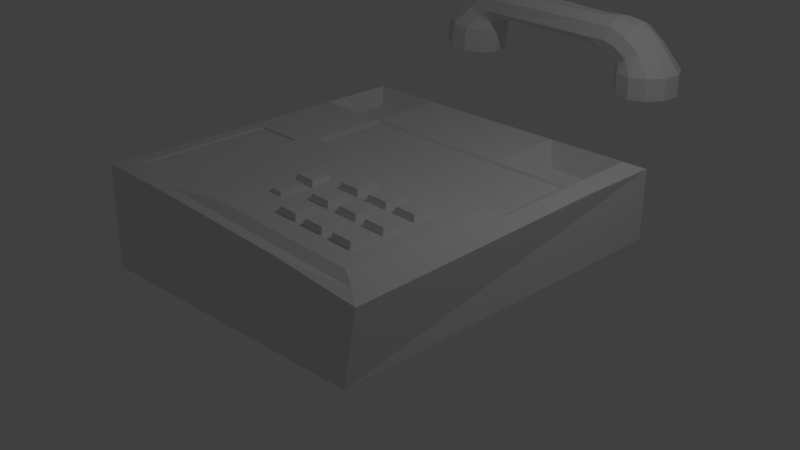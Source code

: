 # Source: ringringitsthemurderphone.blend  (saved by Blender 2.76.0; exported with 4.5.12 LTS)
import bpy
from mathutils import Matrix  # noqa: F401  (used for matrix-valued properties, if any)

bpy.ops.wm.read_factory_settings(use_empty=True)
scene = bpy.context.scene
scene.name = 'Scene'

# ---- collections
col_collection_1 = bpy.data.collections.new('Collection 1'); scene.collection.children.link(col_collection_1)

# ---- materials (node trees are filled in below, after node groups)
mat_material = bpy.data.materials.new('Material')
mat_material.alpha_threshold = 0.0
mat_material.use_transparent_shadow = False
mat_material.roughness = 0.5
mat_material.line_color = (0.0, 0.0, 0.0, 1.0)

# ---- material node trees

# ---- world
world_world = bpy.data.worlds.new('World'); scene.world = world_world
world_world.color = (0.05088, 0.05088, 0.05088)
world_world.use_sun_shadow = False
world_world.sun_shadow_jitter_overblur = 0.0
world_world.cycles.sampling_method = 'MANUAL'
world_world.cycles.sample_map_resolution = 256

# ---- cameras
cam_camera = bpy.data.cameras.new('Camera')
cam_camera.clip_end = 100.0
cam_camera.lens = 35.0
cam_camera.sensor_width = 32.0
cam_camera.sensor_height = 18.0
cam_camera.ortho_scale = 7.314
cam_camera.dof.focus_distance = 0.0
cam_camera.dof.aperture_fstop = 128.0

# ---- lights
light_lamp = bpy.data.lights.new('Lamp', 'POINT')
light_lamp.transmission_factor = 0.0
light_lamp.cutoff_distance = 30.0
light_lamp.energy = 100.0
light_lamp.shadow_buffer_clip_start = 1.001
light_lamp.shadow_soft_size = 0.1
light_lamp.shadow_maximum_resolution = 0.006
light_lamp.use_absolute_resolution = True
light_lamp.cycles.use_multiple_importance_sampling = False

# ---- meshes
me_cylinder = bpy.data.meshes.new('Cylinder')
me_cylinder.from_pydata([(-0.1388, 2.79, -0.4816), (0.0, 2.788, 0.995), (0.01446, 2.765, -0.4857), (0.1461, 2.735, 0.9898), (0.109, 2.64, -0.4901), (0.2159, 2.595, 0.9814), (0.169, 2.464, -0.4847), (0.2424, 2.411, 0.9814), (0.1753, 2.293, -0.4711), (0.2171, 2.242, 0.9898), (0.07188, 2.172, -0.4625), (0.09297, 2.141, 0.995), (-0.1109, 2.137, -0.462), (-0.09297, 2.141, 0.995), (-0.2053, 2.222, -0.452), (-0.1701, 2.242, 1.008), (-0.2536, 2.385, -0.4473), (-0.1875, 2.411, 1.018), (-0.2615, 2.571, -0.4529), (-0.161, 2.595, 1.018), (-0.2266, 2.72, -0.4669), (-0.09913, 2.735, 1.008), (0.1675, 2.735, 1.39), (3.353e-07, 2.788, 1.329), (0.2271, 2.595, 1.423), (0.252, 2.411, 1.432), (0.2342, 2.242, 1.415), (0.08729, 2.141, 1.361), (-0.08729, 2.141, 1.297), (-0.2342, 2.242, 1.243), (-0.218, 2.411, 1.231), (-0.1932, 2.595, 1.24), (-0.1675, 2.735, 1.267), (0.09232, 2.735, 1.572), (-0.04916, 2.788, 1.463), (0.1889, 2.595, 1.646), (0.2099, 2.411, 1.662), (0.1486, 2.242, 1.615), (0.02456, 2.141, 1.519), (-0.1229, 2.141, 1.406), (-0.2469, 2.242, 1.311), (-0.2933, 2.411, 1.266), (-0.2723, 2.595, 1.282), (-0.1906, 2.735, 1.354), (-0.01032, 2.735, 1.695), (-0.1194, 2.788, 1.554), (0.06411, 2.595, 1.792), (0.08028, 2.411, 1.813), (0.03307, 2.242, 1.752), (-0.06254, 2.141, 1.628), (-0.1762, 2.141, 1.481), (-0.2718, 2.242, 1.357), (-0.319, 2.411, 1.296), (-0.3028, 2.595, 1.317), (-0.2284, 2.735, 1.413), (-0.3258, 2.836, 1.979), (-0.3576, 2.907, 1.738), (-0.3041, 2.644, 2.143), (-0.2994, 2.394, 2.179), (-0.3132, 2.164, 2.075), (-0.341, 2.027, 1.864), (-0.3741, 2.027, 1.613), (-0.402, 2.164, 1.402), (-0.4158, 2.394, 1.297), (-0.411, 2.644, 1.333), (-0.3893, 2.836, 1.497), (-0.6679, 2.836, 2.024), (-0.6997, 2.907, 1.783), (-0.6462, 2.644, 2.188), (-0.6415, 2.394, 2.224), (-0.6553, 2.164, 2.12), (-0.6831, 2.027, 1.909), (-0.7162, 2.027, 1.658), (-0.7441, 2.164, 1.447), (-0.7578, 2.394, 1.343), (-0.7531, 2.644, 1.378), (-0.7314, 2.836, 1.543), (-0.1382, 2.782, -0.7014), (0.03818, 2.765, -0.7577), (0.1276, 2.64, -0.8095), (0.1864, 2.465, -0.8268), (0.1958, 2.294, -0.8041), (0.06818, 2.165, -0.7622), (-0.1056, 2.129, -0.7064), (-0.2703, 2.198, -0.6543), (-0.3115, 2.361, -0.6124), (-0.3208, 2.547, -0.611), (-0.2953, 2.696, -0.6505), (-0.1856, 2.78, -0.8489), (-0.03349, 2.765, -0.9548), (0.08727, 2.652, -1.04), (0.1384, 2.477, -1.078), (0.1036, 2.296, -1.056), (-0.006004, 2.166, -0.9812), (-0.1557, 2.128, -0.8775), (-0.2978, 2.194, -0.7778), (-0.3423, 2.353, -0.7064), (-0.3508, 2.538, -0.6983), (-0.3207, 2.692, -0.756), (-0.3076, 2.781, -1.025), (-0.2006, 2.769, -1.177), (-0.1161, 2.66, -1.301), (-0.08095, 2.486, -1.358), (-0.1062, 2.304, -1.33), (-0.1839, 2.171, -1.226), (-0.2894, 2.13, -1.079), (-0.3892, 2.193, -0.9352), (-0.4516, 2.34, -0.8406), (-0.4567, 2.525, -0.8253), (-0.4031, 2.689, -0.8941), (-0.458, 2.88, -1.114), (-0.4469, 2.875, -1.356), (-0.4419, 2.74, -1.557), (-0.4445, 2.518, -1.654), (-0.4539, 2.279, -1.615), (-0.4672, 2.099, -1.454), (-0.4801, 2.035, -1.22), (-0.4885, 2.108, -0.9894), (-0.4898, 2.294, -0.8341), (-0.4835, 2.534, -0.8038), (-0.4717, 2.752, -0.9081), (-0.7588, 2.889, -1.128), (-0.7477, 2.885, -1.37), (-0.7427, 2.75, -1.571), (-0.7453, 2.528, -1.668), (-0.7547, 2.289, -1.629), (-0.768, 2.109, -1.468), (-0.7809, 2.045, -1.234), (-0.7893, 2.117, -1.003), (-0.7906, 2.303, -0.8481), (-0.7843, 2.544, -0.8177), (-0.7725, 2.762, -0.922), (-0.7212, 2.748, -1.16), (-0.7143, 2.745, -1.309), (-0.7112, 2.662, -1.433), (-0.7128, 2.525, -1.493), (-0.7187, 2.378, -1.469), (-0.7268, 2.267, -1.369), (-0.7348, 2.227, -1.226), (-0.74, 2.272, -1.083), (-0.7408, 2.387, -0.9876), (-0.7369, 2.535, -0.9689), (-0.7296, 2.669, -1.033), (-0.5897, 2.746, 1.968), (-0.614, 2.801, 1.785), (-0.5731, 2.6, 2.094), (-0.5695, 2.409, 2.121), (-0.58, 2.233, 2.042), (-0.6013, 2.129, 1.88), (-0.6266, 2.129, 1.689), (-0.6479, 2.233, 1.528), (-0.6584, 2.409, 1.448), (-0.6548, 2.6, 1.475), (-0.6382, 2.746, 1.601)], [], [(0, 1, 3, 2), (2, 3, 5, 4), (4, 5, 7, 6), (6, 7, 9, 8), (8, 9, 11, 10), (10, 11, 13, 12), (12, 13, 15, 14), (14, 15, 17, 16), (16, 17, 19, 18), (19, 17, 30, 31), (20, 21, 1, 0), (18, 19, 21, 20), (12, 14, 84, 83), (26, 25, 36, 37), (17, 15, 29, 30), (15, 13, 28, 29), (13, 11, 27, 28), (11, 9, 26, 27), (9, 7, 25, 26), (3, 1, 23, 22), (7, 5, 24, 25), (1, 21, 32, 23), (5, 3, 22, 24), (21, 19, 31, 32), (39, 38, 49, 50), (23, 32, 43, 34), (22, 23, 34, 33), (30, 29, 40, 41), (27, 26, 37, 38), (24, 22, 33, 35), (31, 30, 41, 42), (28, 27, 38, 39), (25, 24, 35, 36), (32, 31, 42, 43), (29, 28, 39, 40), (45, 54, 65, 56), (36, 35, 46, 47), (43, 42, 53, 54), (40, 39, 50, 51), (37, 36, 47, 48), (34, 43, 54, 45), (33, 34, 45, 44), (41, 40, 51, 52), (38, 37, 48, 49), (35, 33, 44, 46), (42, 41, 52, 53), (61, 60, 71, 72), (44, 45, 56, 55), (52, 51, 62, 63), (49, 48, 59, 60), (46, 44, 55, 57), (53, 52, 63, 64), (50, 49, 60, 61), (47, 46, 57, 58), (54, 53, 64, 65), (51, 50, 61, 62), (48, 47, 58, 59), (66, 67, 144, 143), (58, 57, 68, 69), (65, 64, 75, 76), (62, 61, 72, 73), (59, 58, 69, 70), (56, 65, 76, 67), (55, 56, 67, 66), (63, 62, 73, 74), (60, 59, 70, 71), (57, 55, 66, 68), (64, 63, 74, 75), (79, 80, 91, 90), (10, 12, 83, 82), (8, 10, 82, 81), (6, 8, 81, 80), (0, 2, 78, 77), (4, 6, 80, 79), (20, 0, 77, 87), (2, 4, 79, 78), (18, 20, 87, 86), (16, 18, 86, 85), (14, 16, 85, 84), (95, 96, 107, 106), (86, 87, 98, 97), (83, 84, 95, 94), (80, 81, 92, 91), (87, 77, 88, 98), (77, 78, 89, 88), (84, 85, 96, 95), (81, 82, 93, 92), (78, 79, 90, 89), (85, 86, 97, 96), (82, 83, 94, 93), (101, 102, 113, 112), (92, 93, 104, 103), (89, 90, 101, 100), (96, 97, 108, 107), (93, 94, 105, 104), (90, 91, 102, 101), (97, 98, 109, 108), (94, 95, 106, 105), (91, 92, 103, 102), (98, 88, 99, 109), (88, 89, 100, 99), (114, 115, 126, 125), (108, 109, 120, 119), (105, 106, 117, 116), (102, 103, 114, 113), (109, 99, 110, 120), (99, 100, 111, 110), (106, 107, 118, 117), (103, 104, 115, 114), (100, 101, 112, 111), (107, 108, 119, 118), (104, 105, 116, 115), (130, 131, 142, 141), (111, 112, 123, 122), (118, 119, 130, 129), (115, 116, 127, 126), (112, 113, 124, 123), (119, 120, 131, 130), (116, 117, 128, 127), (113, 114, 125, 124), (120, 110, 121, 131), (110, 111, 122, 121), (117, 118, 129, 128), (132, 133, 134, 135, 136, 137, 138, 139, 140, 141, 142), (127, 128, 139, 138), (124, 125, 136, 135), (131, 121, 132, 142), (121, 122, 133, 132), (128, 129, 140, 139), (125, 126, 137, 136), (122, 123, 134, 133), (129, 130, 141, 140), (126, 127, 138, 137), (123, 124, 135, 134), (143, 144, 153, 152, 151, 150, 149, 148, 147, 146, 145), (74, 73, 150, 151), (71, 70, 147, 148), (68, 66, 143, 145), (75, 74, 151, 152), (72, 71, 148, 149), (69, 68, 145, 146), (76, 75, 152, 153), (73, 72, 149, 150), (70, 69, 146, 147), (67, 76, 153, 144)])
me_cylinder.use_remesh_preserve_volume = False
me_cylinder.use_remesh_preserve_attributes = False
me_cylinder.use_mirror_vertex_groups = False
me_cylinder.update()
me_cube_001 = bpy.data.meshes.new('Cube.001')
me_cube_001.from_pydata([(-0.13, -0.13, -0.13), (-0.0875, -0.0875, -0.01801), (-0.13, 0.13, -0.13), (-0.0875, 0.0875, -0.01801), (0.13, -0.13, -0.13), (0.0875, -0.0875, -0.01801), (0.13, 0.13, -0.13), (0.0875, 0.0875, -0.01801)], [], [(1, 3, 2, 0), (3, 7, 6, 2), (7, 5, 4, 6), (5, 1, 0, 4), (0, 2, 6, 4), (5, 7, 3, 1)])
me_cube_001.use_remesh_preserve_volume = False
me_cube_001.use_remesh_preserve_attributes = False
me_cube_001.use_mirror_vertex_groups = False
me_cube_001.update()
me_cube = bpy.data.meshes.new('Cube')
me_cube.from_pydata([(1.027, 0.9623, -0.8595), (0.9519, -1.036, -0.8648), (-1.027, -0.961, -1.145), (-0.9517, 1.038, -1.14), (1.0, 1.0, -0.4144), (1.0, -1.0, -0.4144), (-1.0, -1.0, -0.4144), (-1.0, 1.0, -0.4144), (1.0, -5.364e-07, -0.4144), (2.384e-07, 1.0, -0.4144), (-5.364e-07, -1.0, -0.4144), (-1.0, 1.788e-07, -0.4144), (-1.49e-07, -1.788e-07, -0.4144), (1.0, -0.5, -0.4144), (-0.5, 1.0, -0.4144), (-0.5, -1.0, -0.4144), (-1.0, 0.5, -0.4144), (1.0, 0.5, -0.4144), (0.5, 1.0, -0.4144), (0.5, -1.0, -0.4144), (-1.0, -0.5, -0.4144), (-0.5, -0.875, -0.4144), (4.47e-08, 0.5, -0.4144), (0.5, -3.576e-07, -0.4144), (-0.5, 0.0, -0.4144), (-0.5, 0.5, -0.4144), (0.5, 0.5, -0.4144), (-0.5789, 4.47e-08, -0.4144), (-0.5, -0.5, -0.4144), (0.9377, 0.9377, -0.5668), (0.9377, 0.5623, -0.5668), (0.5623, 0.9377, -0.5668), (0.5623, 0.5623, -0.5668), (-0.5839, 0.9161, -0.5197), (-0.9161, 0.9161, -0.5197), (-0.9161, 0.5839, -0.5197), (-0.5839, 0.5839, -0.5197), (1.141, 1.046, -0.8708), (1.057, -1.11, -0.856), (-0.9816, 1.126, -1.171), (1.108, 1.088, -0.4521), (-1.075, -1.088, -1.102), (1.108, -1.07, -0.4313), (-1.037, -1.067, -0.42), (-1.037, 1.088, -0.4511), (1.108, -0.4603, -0.4342), (-0.4802, 1.088, -0.4618), (-0.4802, -1.07, -0.4061), (-1.037, 0.5397, -0.447), (1.108, 0.5397, -0.4342), (1.108, 0.03968, -0.4342), (0.5198, 1.088, -0.4618), (0.01984, 1.088, -0.4618), (0.5198, -1.07, -0.4061), (0.01984, -1.07, -0.4061), (-1.037, -0.4603, -0.447), (-1.037, 0.03968, -0.447), (-0.9149, -1.0, -0.4144), (-1.0, -0.25, -0.4144), (-1.0, -0.75, -0.4144), (-0.9149, 8.941e-08, -0.4144), (-0.5, -0.75, -0.4144), (-0.5, -0.25, -0.4144), (-0.9149, -0.5, -0.4144), (-0.9149, -0.07545, -0.4144), (-0.9149, -0.9452, -0.4144), (0.8977, -0.5, -0.3869), (0.8977, -0.9403, -0.3869), (0.5674, -0.9403, -0.3869), (0.2425, -0.9403, -0.3869), (0.2425, -0.5, -0.3869), (0.5674, -0.05968, -0.3869), (0.8977, -0.05968, -0.3869), (-0.1014, -0.05968, -0.3869), (0.2425, -0.05968, -0.3869), (-0.1014, -0.9403, -0.3869), (0.5674, -0.5, -0.3869), (-0.1014, -0.7202, -0.3869), (-0.1014, -0.2798, -0.3869), (-0.1014, -0.5, -0.3869), (-0.5, -0.375, -0.4144), (-0.5789, -0.5, -0.4144), (-0.5789, -1.0, -0.4144), (-0.5, -0.625, -0.4144), (-0.5, -0.125, -0.4144), (-0.9149, -0.09488, -0.4144), (-0.9149, -0.05124, -0.4144), (-0.5789, -0.07545, -0.4144), (-0.9149, -0.9655, -0.4144), (-0.9149, -0.9247, -0.4144), (-0.5789, -0.9452, -0.4144), (-0.5789, -0.9247, -0.4144), (-0.5789, -0.9655, -0.4144), (-0.5789, -0.05124, -0.4144), (-0.5789, -0.09488, -0.4144), (-0.9136, -0.09805, -0.4258), (-0.9136, -0.5001, -0.4258), (-0.5802, -0.5001, -0.4258), (-0.9136, -0.9214, -0.4258), (-0.5802, -0.9214, -0.4258), (-0.5802, -0.09805, -0.4258), (0.9575, 0.4858, -0.4289), (0.9575, 0.01415, -0.4289), (0.01415, 0.4858, -0.4289), (0.01415, 0.01415, -0.4289), (0.4858, 0.01415, -0.4289), (-0.4575, 0.01415, -0.4289), (-0.4575, 0.4858, -0.4289), (0.4858, 0.4858, -0.4289)], [], [(0, 1, 2, 3), (65, 59, 6, 57, 88), (1, 0, 37, 38), (10, 15, 47, 54), (19, 10, 54, 53), (14, 9, 52, 46), (15, 10, 69, 75), (22, 25, 107, 103), (25, 16, 11, 60, 27, 24), (17, 26, 108, 101), (9, 14, 25, 22), (16, 25, 36, 35), (23, 8, 102, 105), (17, 4, 29, 30), (18, 9, 22, 26), (5, 13, 66, 67), (8, 23, 71, 72), (62, 80, 28, 79, 78), (10, 19, 68, 69), (24, 84, 62, 78, 73), (64, 58, 20, 63, 85), (29, 31, 32, 30), (26, 17, 30, 32), (4, 18, 31, 29), (18, 26, 32, 31), (33, 34, 35, 36), (7, 16, 35, 34), (25, 14, 33, 36), (14, 7, 34, 33), (37, 40, 49, 50, 45, 42, 38), (38, 42, 53, 54, 47, 43, 41), (41, 43, 55, 56, 48, 44, 39), (40, 37, 39, 44, 46, 52, 51), (20, 58, 11, 56, 55), (13, 5, 42, 45), (11, 16, 48, 56), (0, 3, 39, 37), (7, 14, 46, 44), (4, 17, 49, 40), (15, 82, 57, 6, 43, 47), (18, 4, 40, 51), (2, 1, 38, 41), (16, 7, 44, 48), (5, 19, 53, 42), (17, 8, 50, 49), (6, 59, 20, 55, 43), (3, 2, 41, 39), (8, 13, 45, 50), (9, 18, 51, 52), (63, 89, 98, 96), (93, 86, 64, 87), (60, 11, 58, 64, 86), (92, 88, 57, 82), (91, 89, 65, 90), (63, 20, 59, 65, 89), (76, 70, 69, 68), (66, 76, 68, 67), (72, 71, 76, 66), (71, 74, 70, 76), (70, 79, 77, 75, 69), (74, 73, 78, 79, 70), (12, 24, 73, 74), (19, 5, 67, 68), (28, 83, 61, 77, 79), (23, 12, 74, 71), (13, 8, 72, 66), (61, 21, 15, 75, 77), (83, 91, 90, 61), (28, 81, 91, 83), (94, 85, 95, 100), (21, 92, 82, 15), (61, 90, 92, 21), (90, 65, 88, 92), (84, 93, 87, 62), (24, 27, 93, 84), (27, 60, 86, 93), (80, 94, 81, 28), (62, 87, 94, 80), (87, 64, 85, 94), (100, 95, 96, 97), (97, 96, 98, 99), (89, 91, 99, 98), (81, 94, 100, 97), (91, 81, 97, 99), (85, 63, 96, 95), (108, 103, 104, 105), (103, 107, 106, 104), (101, 108, 105, 102), (8, 17, 101, 102), (25, 24, 106, 107), (24, 12, 104, 106), (12, 23, 105, 104), (26, 22, 103, 108)])
me_cube.materials.append(mat_material)
me_cube.use_remesh_preserve_volume = False
me_cube.use_remesh_preserve_attributes = False
me_cube.use_mirror_vertex_groups = False
me_cube.update()
me_cube_002 = bpy.data.meshes.new('Cube.002')
me_cube_002.from_pydata([(-0.13, -0.13, -0.13), (-0.0875, -0.0875, -0.01801), (-0.13, 0.13, -0.13), (-0.0875, 0.0875, -0.01801), (0.13, -0.13, -0.13), (0.0875, -0.0875, -0.01801), (0.13, 0.13, -0.13), (0.0875, 0.0875, -0.01801)], [], [(1, 3, 2, 0), (3, 7, 6, 2), (7, 5, 4, 6), (5, 1, 0, 4), (0, 2, 6, 4), (5, 7, 3, 1)])
me_cube_002.use_remesh_preserve_volume = False
me_cube_002.use_remesh_preserve_attributes = False
me_cube_002.use_mirror_vertex_groups = False
me_cube_002.update()
me_cube_003 = bpy.data.meshes.new('Cube.003')
me_cube_003.from_pydata([(-0.13, -0.13, -0.13), (-0.0875, -0.0875, -0.01801), (-0.13, 0.13, -0.13), (-0.0875, 0.0875, -0.01801), (0.13, -0.13, -0.13), (0.0875, -0.0875, -0.01801), (0.13, 0.13, -0.13), (0.0875, 0.0875, -0.01801)], [], [(1, 3, 2, 0), (3, 7, 6, 2), (7, 5, 4, 6), (5, 1, 0, 4), (0, 2, 6, 4), (5, 7, 3, 1)])
me_cube_003.use_remesh_preserve_volume = False
me_cube_003.use_remesh_preserve_attributes = False
me_cube_003.use_mirror_vertex_groups = False
me_cube_003.update()
me_cube_004 = bpy.data.meshes.new('Cube.004')
me_cube_004.from_pydata([(-0.13, -0.13, -0.13), (-0.0875, -0.0875, -0.01801), (-0.13, 0.13, -0.13), (-0.0875, 0.0875, -0.01801), (0.13, -0.13, -0.13), (0.0875, -0.0875, -0.01801), (0.13, 0.13, -0.13), (0.0875, 0.0875, -0.01801)], [], [(1, 3, 2, 0), (3, 7, 6, 2), (7, 5, 4, 6), (5, 1, 0, 4), (0, 2, 6, 4), (5, 7, 3, 1)])
me_cube_004.use_remesh_preserve_volume = False
me_cube_004.use_remesh_preserve_attributes = False
me_cube_004.use_mirror_vertex_groups = False
me_cube_004.update()
me_cube_005 = bpy.data.meshes.new('Cube.005')
me_cube_005.from_pydata([(-0.13, -0.13, -0.13), (-0.0875, -0.0875, -0.01801), (-0.13, 0.13, -0.13), (-0.0875, 0.0875, -0.01801), (0.13, -0.13, -0.13), (0.0875, -0.0875, -0.01801), (0.13, 0.13, -0.13), (0.0875, 0.0875, -0.01801)], [], [(1, 3, 2, 0), (3, 7, 6, 2), (7, 5, 4, 6), (5, 1, 0, 4), (0, 2, 6, 4), (5, 7, 3, 1)])
me_cube_005.use_remesh_preserve_volume = False
me_cube_005.use_remesh_preserve_attributes = False
me_cube_005.use_mirror_vertex_groups = False
me_cube_005.update()
me_cube_006 = bpy.data.meshes.new('Cube.006')
me_cube_006.from_pydata([(-0.13, -0.13, -0.13), (-0.0875, -0.0875, -0.01801), (-0.13, 0.13, -0.13), (-0.0875, 0.0875, -0.01801), (0.13, -0.13, -0.13), (0.0875, -0.0875, -0.01801), (0.13, 0.13, -0.13), (0.0875, 0.0875, -0.01801)], [], [(1, 3, 2, 0), (3, 7, 6, 2), (7, 5, 4, 6), (5, 1, 0, 4), (0, 2, 6, 4), (5, 7, 3, 1)])
me_cube_006.use_remesh_preserve_volume = False
me_cube_006.use_remesh_preserve_attributes = False
me_cube_006.use_mirror_vertex_groups = False
me_cube_006.update()
me_cube_007 = bpy.data.meshes.new('Cube.007')
me_cube_007.from_pydata([(-0.13, -0.13, -0.13), (-0.0875, -0.0875, -0.01801), (-0.13, 0.13, -0.13), (-0.0875, 0.0875, -0.01801), (0.13, -0.13, -0.13), (0.0875, -0.0875, -0.01801), (0.13, 0.13, -0.13), (0.0875, 0.0875, -0.01801)], [], [(1, 3, 2, 0), (3, 7, 6, 2), (7, 5, 4, 6), (5, 1, 0, 4), (0, 2, 6, 4), (5, 7, 3, 1)])
me_cube_007.use_remesh_preserve_volume = False
me_cube_007.use_remesh_preserve_attributes = False
me_cube_007.use_mirror_vertex_groups = False
me_cube_007.update()
me_cube_008 = bpy.data.meshes.new('Cube.008')
me_cube_008.from_pydata([(-0.13, -0.13, -0.13), (-0.0875, -0.0875, -0.01801), (-0.13, 0.13, -0.13), (-0.0875, 0.0875, -0.01801), (0.13, -0.13, -0.13), (0.0875, -0.0875, -0.01801), (0.13, 0.13, -0.13), (0.0875, 0.0875, -0.01801)], [], [(1, 3, 2, 0), (3, 7, 6, 2), (7, 5, 4, 6), (5, 1, 0, 4), (0, 2, 6, 4), (5, 7, 3, 1)])
me_cube_008.use_remesh_preserve_volume = False
me_cube_008.use_remesh_preserve_attributes = False
me_cube_008.use_mirror_vertex_groups = False
me_cube_008.update()
me_cube_009 = bpy.data.meshes.new('Cube.009')
me_cube_009.from_pydata([(-0.13, -0.13, -0.13), (-0.0875, -0.0875, -0.01801), (-0.13, 0.13, -0.13), (-0.0875, 0.0875, -0.01801), (0.13, -0.13, -0.13), (0.0875, -0.0875, -0.01801), (0.13, 0.13, -0.13), (0.0875, 0.0875, -0.01801)], [], [(1, 3, 2, 0), (3, 7, 6, 2), (7, 5, 4, 6), (5, 1, 0, 4), (0, 2, 6, 4), (5, 7, 3, 1)])
me_cube_009.use_remesh_preserve_volume = False
me_cube_009.use_remesh_preserve_attributes = False
me_cube_009.use_mirror_vertex_groups = False
me_cube_009.update()
me_cube_010 = bpy.data.meshes.new('Cube.010')
me_cube_010.from_pydata([(-0.07619, -0.1212, -0.1068), (-0.05129, -0.0963, -0.04118), (-0.13, 0.13, -0.13), (-0.0875, 0.0875, -0.01801), (0.07619, -0.1212, -0.1068), (0.05129, -0.0963, -0.04118), (0.13, 0.13, -0.13), (0.0875, 0.0875, -0.01801)], [], [(1, 3, 2, 0), (3, 7, 6, 2), (7, 5, 4, 6), (5, 1, 0, 4), (0, 2, 6, 4), (5, 7, 3, 1)])
me_cube_010.use_remesh_preserve_volume = False
me_cube_010.use_remesh_preserve_attributes = False
me_cube_010.use_mirror_vertex_groups = False
me_cube_010.update()
me_cube_012 = bpy.data.meshes.new('Cube.012')
me_cube_012.from_pydata([(-0.13, -0.13, -0.13), (-0.0875, -0.0875, -0.01801), (-0.07716, 0.1214, -0.1072), (-0.05194, 0.09614, -0.04077), (0.13, -0.13, -0.13), (0.0875, -0.0875, -0.01801), (0.07716, 0.1214, -0.1072), (0.05194, 0.09614, -0.04077)], [], [(1, 3, 2, 0), (3, 7, 6, 2), (7, 5, 4, 6), (5, 1, 0, 4), (0, 2, 6, 4), (5, 7, 3, 1)])
me_cube_012.use_remesh_preserve_volume = False
me_cube_012.use_remesh_preserve_attributes = False
me_cube_012.use_mirror_vertex_groups = False
me_cube_012.update()

# ---- objects
ob_cylinder = bpy.data.objects.new('Cylinder', me_cylinder)
ob_cube_001 = bpy.data.objects.new('Cube.001', me_cube_001)
ob_cube = bpy.data.objects.new('Cube', me_cube)
ob_lamp = bpy.data.objects.new('Lamp', light_lamp)
ob_camera = bpy.data.objects.new('Camera', cam_camera)
ob_cube_002 = bpy.data.objects.new('Cube.002', me_cube_002)
ob_cube_003 = bpy.data.objects.new('Cube.003', me_cube_003)
ob_cube_004 = bpy.data.objects.new('Cube.004', me_cube_004)
ob_cube_005 = bpy.data.objects.new('Cube.005', me_cube_005)
ob_cube_006 = bpy.data.objects.new('Cube.006', me_cube_006)
ob_cube_007 = bpy.data.objects.new('Cube.007', me_cube_007)
ob_cube_008 = bpy.data.objects.new('Cube.008', me_cube_008)
ob_cube_009 = bpy.data.objects.new('Cube.009', me_cube_009)
ob_cube_010 = bpy.data.objects.new('Cube.010', me_cube_010)
ob_cube_011 = bpy.data.objects.new('Cube.011', me_cube_012)

# ---- transforms, parenting, visibility, modifiers, constraints
ob_cylinder.location = (0.3697, 1.078, 2.666)
ob_cylinder.rotation_euler = (0.0, -1.41, 0.0)
ob_cylinder.lineart.crease_threshold = 0.0
ob_cube_001.location = (1.413, -1.587, 1.462)
ob_cube_001.rotation_euler = (-1.02e-06, 0.1416, 1.38e-06)
ob_cube_001.scale = (1.516, 1.516, 1.516)
ob_cube_001.lineart.crease_threshold = 0.0
ob_cube.location = (0.02624, -1.907e-06, 2.393)
ob_cube.rotation_euler = (-1.02e-06, 0.1416, 1.38e-06)
ob_cube.scale = (2.149, 2.149, 2.149)
ob_cube.lock_rotations_4d = False
ob_cube.empty_display_type = 'ARROWS'
ob_cube.lineart.crease_threshold = 0.0
ob_lamp.location = (4.587, 1.005, 5.505)
ob_lamp.rotation_euler = (0.7857, 0.0136, 1.871)
ob_lamp.lock_rotations_4d = False
ob_lamp.empty_display_type = 'ARROWS'
ob_lamp.color = (0.0, 0.0, 0.0, 0.0)
ob_lamp.lineart.crease_threshold = 0.0
ob_camera.location = (7.879, -6.508, 4.47)
ob_camera.rotation_euler = (1.213, 0.1077, 0.8211)
ob_camera.lock_rotations_4d = False
ob_camera.empty_display_type = 'ARROWS'
ob_camera.color = (0.0, 0.0, 0.0, 0.0)
ob_camera.display_type = 'WIRE'
ob_camera.lineart.crease_threshold = 0.0
ob_cube_002.location = (1.413, -1.157, 1.462)
ob_cube_002.rotation_euler = (-1.02e-06, 0.1416, 1.38e-06)
ob_cube_002.scale = (1.516, 1.516, 1.516)
ob_cube_002.lineart.crease_threshold = 0.0
ob_cube_003.location = (1.413, -0.7294, 1.462)
ob_cube_003.rotation_euler = (-1.02e-06, 0.1416, 1.38e-06)
ob_cube_003.scale = (1.516, 1.516, 1.516)
ob_cube_003.lineart.crease_threshold = 0.0
ob_cube_004.location = (0.9751, -1.587, 1.525)
ob_cube_004.rotation_euler = (-1.02e-06, 0.1416, 1.38e-06)
ob_cube_004.scale = (1.516, 1.516, 1.516)
ob_cube_004.lineart.crease_threshold = 0.0
ob_cube_005.location = (0.9815, -1.145, 1.524)
ob_cube_005.rotation_euler = (-1.02e-06, 0.1416, 1.38e-06)
ob_cube_005.scale = (1.516, 1.516, 1.516)
ob_cube_005.lineart.crease_threshold = 0.0
ob_cube_006.location = (0.9859, -0.7299, 1.523)
ob_cube_006.rotation_euler = (-1.02e-06, 0.1416, 1.38e-06)
ob_cube_006.scale = (1.516, 1.516, 1.516)
ob_cube_006.lineart.crease_threshold = 0.0
ob_cube_007.location = (0.545, -1.587, 1.586)
ob_cube_007.rotation_euler = (-1.02e-06, 0.1416, 1.38e-06)
ob_cube_007.scale = (1.516, 1.516, 1.516)
ob_cube_007.lineart.crease_threshold = 0.0
ob_cube_008.location = (0.5423, -1.151, 1.587)
ob_cube_008.rotation_euler = (-1.02e-06, 0.1416, 1.38e-06)
ob_cube_008.scale = (1.516, 1.516, 1.516)
ob_cube_008.lineart.crease_threshold = 0.0
ob_cube_009.location = (0.535, -0.7274, 1.588)
ob_cube_009.rotation_euler = (-1.02e-06, 0.1416, 1.38e-06)
ob_cube_009.scale = (1.516, 1.516, 1.516)
ob_cube_009.lineart.crease_threshold = 0.0
ob_cube_010.location = (-0.005626, -1.318, 1.665)
ob_cube_010.rotation_euler = (-1.02e-06, 0.1416, 1.38e-06)
ob_cube_010.scale = (1.516, 1.516, 1.516)
ob_cube_010.lineart.crease_threshold = 0.0
ob_cube_011.location = (-0.005627, -0.9269, 1.665)
ob_cube_011.rotation_euler = (-1.02e-06, 0.1416, 1.38e-06)
ob_cube_011.scale = (1.516, 1.516, 1.516)
ob_cube_011.lineart.crease_threshold = 0.0

# ---- collection membership
col_collection_1.objects.link(ob_cylinder)
col_collection_1.objects.link(ob_cube_001)
col_collection_1.objects.link(ob_cube)
col_collection_1.objects.link(ob_lamp)
col_collection_1.objects.link(ob_camera)
col_collection_1.objects.link(ob_cube_002)
col_collection_1.objects.link(ob_cube_003)
col_collection_1.objects.link(ob_cube_004)
col_collection_1.objects.link(ob_cube_005)
col_collection_1.objects.link(ob_cube_006)
col_collection_1.objects.link(ob_cube_007)
col_collection_1.objects.link(ob_cube_008)
col_collection_1.objects.link(ob_cube_009)
col_collection_1.objects.link(ob_cube_010)
col_collection_1.objects.link(ob_cube_011)

# ---- scene / render settings (as saved in the file)
scene.camera = ob_camera
scene.frame_start = 1; scene.frame_end = 250; scene.frame_set(4)
scene.render.engine = 'BLENDER_EEVEE_NEXT'
scene.render.resolution_percentage = 50
scene.render.dither_intensity = 0.0
scene.cycles.use_denoising = False
scene.cycles.samples = 10
scene.cycles.sampling_pattern = 'TABULATED_SOBOL'
scene.cycles.light_sampling_threshold = 0.0
scene.cycles.use_adaptive_sampling = False
scene.cycles.use_light_tree = False
scene.cycles.blur_glossy = 0.0
scene.cycles.pixel_filter_type = 'GAUSSIAN'
scene.cycles.sample_clamp_indirect = 0.0
scene.view_settings.view_transform = 'Standard'
bpy.context.view_layer.update()
